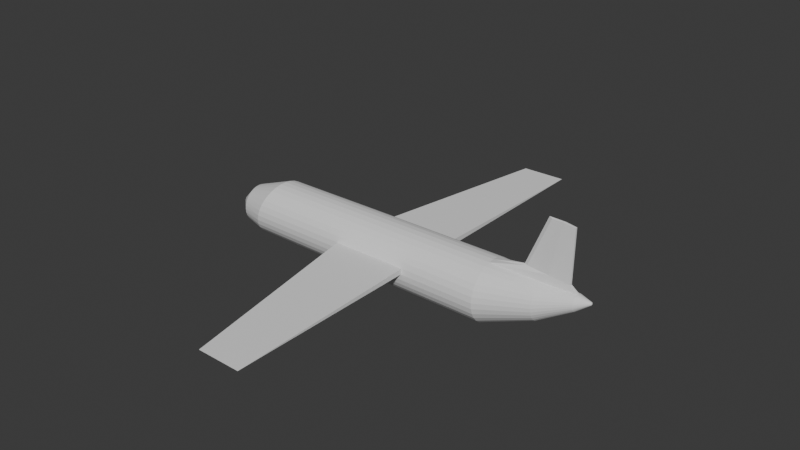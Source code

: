 # Source: PlaneExterior.blend  (saved by Blender 4.1.24; exported with 4.5.12 LTS)
import bpy
from mathutils import Matrix  # noqa: F401  (used for matrix-valued properties, if any)

bpy.ops.wm.read_factory_settings(use_empty=True)
scene = bpy.context.scene
scene.name = 'Scene'

# ---- collections
col_collection = bpy.data.collections.new('Collection'); scene.collection.children.link(col_collection)

# ---- world
world_world = bpy.data.worlds.new('World'); scene.world = world_world
world_world.use_nodes = True; world_world.node_tree.nodes.clear()
_N = world_world.node_tree.nodes; _L = world_world.node_tree.links
n0 = _N.new('ShaderNodeOutputWorld'); n0.name = 'World Output'; n0.location = (300, 300)
n1 = _N.new('ShaderNodeBackground'); n1.name = 'Background'; n1.location = (10, 300)
n1.inputs[0].default_value = (0.05088, 0.05088, 0.05088, 1.0)
_L.new(n1.outputs[0], n0.inputs[0])
n0.is_active_output = True
world_world.color = (0.05088, 0.05088, 0.05088)
world_world.use_sun_shadow = False
world_world.sun_shadow_jitter_overblur = 0.0

# ---- meshes
me_cylinder = bpy.data.meshes.new('Cylinder')
me_cylinder.from_pydata([(-0.0006904, 0.9982, -0.9175), (-0.02157, 0.9842, 0.9251), (0.1938, 0.979, -0.9179), (0.164, 0.9637, 0.9141), (0.3808, 0.9221, -0.9184), (0.3431, 0.9062, 0.9042), (0.5532, 0.8298, -0.9188), (0.5087, 0.8139, 0.8958), (0.7043, 0.7056, -0.9191), (0.6546, 0.6903, 0.8892), (0.8283, 0.5543, -0.9193), (0.7751, 0.5402, 0.8847), (0.9206, 0.3817, -0.9194), (0.8655, 0.3693, 0.8824), (0.9774, 0.1944, -0.9194), (0.9225, 0.1842, 0.8824), (0.9967, -0.0003555, -0.9193), (0.9438, -0.007989, 0.8848), (0.9777, -0.1951, -0.919), (0.9285, -0.1998, 0.8894), (0.9211, -0.3823, -0.9188), (0.8774, -0.384, 0.896), (0.8291, -0.5549, -0.9184), (0.7923, -0.5534, 0.9045), (0.7053, -0.7061, -0.9179), (0.6765, -0.7016, 0.9144), (0.5543, -0.8302, -0.9174), (0.5345, -0.8228, 0.9254), (0.3821, -0.9224, -0.9169), (0.3718, -0.9123, 0.9371), (0.1951, -0.9791, -0.9164), (0.1945, -0.9668, 0.949), (0.0006904, -0.9982, -0.9159), (0.009463, -0.9842, 0.9607), (-0.1938, -0.979, -0.9154), (-0.1761, -0.9637, 0.9716), (-0.3808, -0.9221, -0.9149), (-0.3552, -0.9062, 0.9815), (-0.5532, -0.8298, -0.9146), (-0.5208, -0.8139, 0.9899), (-0.7043, -0.7056, -0.9143), (-0.6667, -0.6903, 0.9965), (-0.8283, -0.5543, -0.9141), (-0.7872, -0.5402, 1.001), (-0.9206, -0.3817, -0.914), (-0.8776, -0.3693, 1.003), (-0.9774, -0.1944, -0.914), (-0.9346, -0.1842, 1.003), (-0.9967, 0.0003555, -0.9141), (-0.9559, 0.007989, 1.001), (-0.9777, 0.1951, -0.9143), (-0.9406, 0.1998, 0.9964), (-0.9211, 0.3823, -0.9146), (-0.8895, 0.384, 0.9897), (-0.8291, 0.5549, -0.915), (-0.8044, 0.5534, 0.9813), (-0.7053, 0.7061, -0.9154), (-0.6886, 0.7016, 0.9714), (-0.5543, 0.8302, -0.9159), (-0.5466, 0.8228, 0.9604), (-0.3821, 0.9224, -0.9164), (-0.3839, 0.9123, 0.9487), (-0.1951, 0.9791, -0.9169), (-0.2066, 0.9668, 0.9368), (-0.06208, 0.6338, 1.169), (-0.1881, 0.6462, 1.169), (0.05915, 0.5969, 1.168), (0.1709, 0.5372, 1.168), (0.2689, 0.4568, 1.168), (0.3493, 0.3588, 1.168), (0.4091, 0.2471, 1.168), (0.4459, 0.1258, 1.168), (0.4585, -0.0002666, 1.168), (0.4461, -0.1263, 1.168), (0.4095, -0.2475, 1.168), (0.3499, -0.3592, 1.168), (0.2696, -0.4571, 1.169), (0.1718, -0.5375, 1.169), (0.06011, -0.5971, 1.17), (-0.06106, -0.6339, 1.17), (-0.1871, -0.6462, 1.17), (-0.3131, -0.6338, 1.171), (-0.4344, -0.5969, 1.171), (-0.5461, -0.5372, 1.171), (-0.6441, -0.4568, 1.172), (-0.7245, -0.3588, 1.172), (-0.7843, -0.2471, 1.172), (-0.8212, -0.1258, 1.172), (-0.8337, 0.0002666, 1.172), (-0.8214, 0.1263, 1.172), (-0.7847, 0.2475, 1.171), (-0.7251, 0.3592, 1.171), (-0.6448, 0.4571, 1.171), (-0.547, 0.5375, 1.17), (-0.4353, 0.5971, 1.17), (-0.3142, 0.6339, 1.17), (-0.1543, 0.238, 1.268), (-0.1937, 0.2426, 1.268), (-0.1164, 0.2242, 1.268), (-0.08148, 0.2017, 1.268), (-0.05088, 0.1716, 1.268), (-0.02577, 0.1348, 1.268), (-0.007111, 0.09285, 1.268), (0.004379, 0.04734, 1.268), (0.008259, -5.983e-09, 1.268), (0.004379, -0.04734, 1.268), (-0.007111, -0.09285, 1.268), (-0.02577, -0.1348, 1.268), (-0.05088, -0.1716, 1.268), (-0.08148, -0.2017, 1.268), (-0.1164, -0.2242, 1.268), (-0.1543, -0.238, 1.268), (-0.1937, -0.2426, 1.268), (-0.2331, -0.238, 1.268), (-0.2709, -0.2242, 1.268), (-0.3058, -0.2017, 1.268), (-0.3364, -0.1716, 1.268), (-0.3616, -0.1348, 1.268), (-0.3802, -0.09285, 1.268), (-0.3917, -0.04734, 1.268), (-0.3956, -5.983e-09, 1.268), (-0.3917, 0.04734, 1.268), (-0.3802, 0.09285, 1.268), (-0.3616, 0.1348, 1.268), (-0.3364, 0.1716, 1.268), (-0.3058, 0.2017, 1.268), (-0.2709, 0.2242, 1.268), (-0.2331, 0.238, 1.268), (-0.1809, 0.07876, 1.288), (-0.1937, 0.0803, 1.288), (-0.1686, 0.07419, 1.288), (-0.1572, 0.06677, 1.288), (-0.1473, 0.05678, 1.288), (-0.1391, 0.04461, 1.288), (-0.1331, 0.03073, 1.288), (-0.1294, 0.01567, 1.288), (-0.1281, -1.425e-08, 1.288), (-0.1294, -0.01567, 1.288), (-0.1331, -0.03073, 1.288), (-0.1391, -0.04461, 1.288), (-0.1473, -0.05678, 1.288), (-0.1572, -0.06677, 1.288), (-0.1686, -0.07419, 1.288), (-0.1809, -0.07876, 1.288), (-0.1937, -0.0803, 1.288), (-0.2065, -0.07876, 1.288), (-0.2188, -0.07419, 1.288), (-0.2301, -0.06677, 1.288), (-0.24, -0.05678, 1.288), (-0.2482, -0.04461, 1.288), (-0.2542, -0.03073, 1.288), (-0.258, -0.01567, 1.288), (-0.2592, -1.425e-08, 1.288), (-0.258, 0.01567, 1.288), (-0.2542, 0.03073, 1.288), (-0.2482, 0.04461, 1.288), (-0.24, 0.05678, 1.288), (-0.2301, 0.06677, 1.288), (-0.2188, 0.07419, 1.288), (-0.2065, 0.07876, 1.288), (0.3218, 0.6143, -1.293), (0.4427, 0.6024, -1.293), (0.559, 0.567, -1.294), (0.6661, 0.5096, -1.294), (0.7601, 0.4324, -1.294), (0.8372, 0.3384, -1.294), (0.8945, 0.2311, -1.294), (0.9299, 0.1147, -1.294), (2.886, -0.0386, -1.404), (0.93, -0.1275, -1.294), (0.8948, -0.2439, -1.294), (0.8377, -0.3511, -1.294), (0.7607, -0.4451, -1.293), (0.6668, -0.5223, -1.293), (0.5598, -0.5796, -1.293), (0.4436, -0.6148, -1.292), (0.3227, -0.6267, -1.292), (0.2018, -0.6147, -1.292), (0.08557, -0.5794, -1.292), (-0.02159, -0.522, -1.291), (-0.1155, -0.4448, -1.291), (-0.1926, -0.3507, -1.291), (-0.25, -0.2434, -1.291), (-0.2853, -0.127, -1.291), (-0.2973, -0.005965, -1.291), (-0.2855, 0.1151, -1.291), (-0.2503, 0.2315, -1.291), (-0.1931, 0.3387, -1.292), (-0.1161, 0.4327, -1.292), (-0.0223, 0.5099, -1.292), (0.08478, 0.5672, -1.292), (0.201, 0.6025, -1.293), (0.6433, 0.2581, -1.529), (0.6953, 0.2529, -1.529), (0.7452, 0.2378, -1.529), (0.7913, 0.2131, -1.53), (0.8316, 0.1799, -1.53), (0.8648, 0.1395, -1.53), (0.8894, 0.09339, -1.53), (0.9046, 0.04336, -1.53), (0.9097, -0.008665, -1.53), (0.9047, -0.06069, -1.53), (0.8895, -0.1107, -1.53), (0.865, -0.1568, -1.529), (0.8319, -0.1972, -1.529), (0.7916, -0.2303, -1.529), (0.7456, -0.255, -1.529), (0.6956, -0.2701, -1.529), (0.6437, -0.2752, -1.529), (0.5917, -0.2701, -1.529), (0.5418, -0.2549, -1.529), (0.4957, -0.2302, -1.528), (0.4554, -0.1971, -1.528), (0.4222, -0.1566, -1.528), (0.3976, -0.1105, -1.528), (0.3824, -0.0605, -1.528), (0.3772, -0.008475, -1.528), (0.3823, 0.04355, -1.528), (0.3974, 0.09356, -1.528), (0.422, 0.1397, -1.529), (0.4551, 0.1801, -1.529), (0.4954, 0.2132, -1.529), (0.5414, 0.2378, -1.529), (0.5914, 0.253, -1.529), (0.7737, 0.03711, -1.624), (0.7829, 0.0362, -1.624), (0.7917, 0.0335, -1.624), (0.7999, 0.02914, -1.624), (0.807, 0.02326, -1.624), (0.8129, 0.0161, -1.624), (0.8172, 0.007931, -1.624), (0.8199, -0.0009313, -1.624), (0.8208, -0.01015, -1.624), (0.8199, -0.01936, -1.624), (0.8173, -0.02822, -1.624), (0.8129, -0.03639, -1.624), (0.8071, -0.04354, -1.624), (0.7999, -0.04942, -1.624), (0.7918, -0.05378, -1.624), (0.7829, -0.05646, -1.624), (0.7737, -0.05737, -1.624), (0.7645, -0.05646, -1.624), (0.7557, -0.05377, -1.624), (0.7475, -0.0494, -1.624), (0.7404, -0.04352, -1.624), (0.7345, -0.03636, -1.624), (0.7301, -0.02819, -1.624), (0.7274, -0.01933, -1.624), (0.7265, -0.01011, -1.624), (0.7274, -0.0008983, -1.624), (0.7301, 0.007962, -1.624), (0.7345, 0.01613, -1.624), (0.7403, 0.02328, -1.624), (0.7475, 0.02916, -1.624), (0.7556, 0.03352, -1.624), (0.7645, 0.0362, -1.624), (-0.1937, -1.63e-08, 1.292), (0.7734, -0.01022, -1.629), (-0.383, 0.9174, 0.1969), (-0.5505, 0.8265, 0.203), (-0.6969, 0.7038, 0.2088), (-0.8167, 0.5542, 0.214), (-0.9053, 0.3832, 0.2184), (-0.9591, 0.1975, 0.2219), (-0.9762, 0.004179, 0.2243), (-0.956, -0.1893, 0.2255), (-0.8991, -0.3755, 0.2255), (-0.8077, -0.5472, 0.2243), (-0.6855, -0.6979, 0.2219), (-0.537, -0.8218, 0.2185), (-0.368, -0.9142, 0.2141), (-0.1849, -0.9713, 0.2089), (0.005084, -0.9912, 0.2032), (0.1948, -0.973, 0.1971), (0.3769, -0.9174, 0.1908), (0.5444, -0.8265, 0.1847), (0.6909, -0.7038, 0.179), (0.8107, -0.5542, 0.1738), (0.8992, -0.3832, 0.1694), (0.9531, -0.1975, 0.1659), (0.9702, -0.004179, 0.1635), (0.9499, 0.1893, 0.1623), (0.893, 0.3755, 0.1623), (0.8017, 0.5472, 0.1635), (0.6794, 0.6979, 0.1658), (0.5309, 0.8218, 0.1693), (0.3619, 0.9142, 0.1737), (0.1789, 0.9713, 0.1788), (-0.01115, 0.9912, 0.1846), (-0.2009, 0.973, 0.1907), (0.1863, 0.9752, -0.3696), (0.3713, 0.9181, -0.3724), (0.542, 0.8258, -0.3747), (0.6918, 0.7018, -0.3766), (0.815, 0.5508, -0.3779), (0.9068, 0.3786, -0.3786), (0.9637, 0.1918, -0.3785), (0.9834, -0.002267, -0.3779), (0.9654, -0.1963, -0.3766), (0.9102, -0.3828, -0.3747), (0.8199, -0.5545, -0.3723), (0.6981, -0.705, -0.3695), (0.5494, -0.8283, -0.3664), (0.3795, -0.9199, -0.363), (0.195, -0.9761, -0.3597), (0.002887, -0.9947, -0.3563), (-0.1894, -0.9752, -0.3532), (-0.3744, -0.9181, -0.3504), (-0.5451, -0.8258, -0.348), (-0.6949, -0.7018, -0.3462), (-0.818, -0.5508, -0.3449), (-0.9098, -0.3786, -0.3442), (-0.9667, -0.1918, -0.3442), (-0.9865, 0.002267, -0.3449), (-0.9684, 0.1963, -0.3462), (-0.9132, 0.3828, -0.3481), (-0.8229, 0.5545, -0.3505), (-0.7011, 0.705, -0.3533), (-0.5524, 0.8283, -0.3564), (-0.3825, 0.9199, -0.3597), (-0.198, 0.9761, -0.3631), (-0.005918, 0.9947, -0.3664), (0.08386, 7.477, -0.06107), (1.249, -0.001642, -1.15), (0.09994, -7.479, -0.05027), (1.194, 0.0685, -1.327), (0.0902, 7.505, -0.3833), (1.227, 0.03918, -1.172), (0.09892, -7.504, -0.3775), (1.227, -0.04246, -1.172), (1.194, -0.08004, -1.327), (1.108, 0.02476, -1.479), (1.111, -0.007158, -1.48), (1.108, -0.03907, -1.479), (2.885, -0.04203, -1.323), (2.834, 0.02602, -1.484), (2.837, -0.005892, -1.484), (2.893, -0.004506, -1.404), (2.907, -0.001209, -1.3), (2.886, 0.02959, -1.404), (2.885, 0.03961, -1.323), (2.834, -0.03781, -1.484)], [], [(288, 1, 3, 287), (287, 3, 5, 286), (286, 5, 7, 285), (285, 7, 9, 284), (284, 9, 11, 283), (283, 11, 13, 282), (282, 13, 15, 281), (281, 15, 17, 280), (280, 17, 19, 279), (279, 19, 21, 278), (278, 21, 23, 277), (277, 23, 25, 276), (276, 25, 27, 275), (275, 27, 29, 274), (274, 29, 31, 273), (273, 31, 33, 272), (272, 33, 35, 271), (271, 35, 37, 270), (270, 37, 39, 269), (269, 39, 41, 268), (268, 41, 43, 267), (267, 43, 45, 266), (266, 45, 47, 265), (265, 47, 49, 264), (264, 49, 51, 263), (263, 51, 53, 262), (262, 53, 55, 261), (261, 55, 57, 260), (260, 57, 59, 259), (259, 59, 61, 258), (25, 23, 75, 76), (258, 61, 63, 289), (289, 63, 1, 288), (62, 0, 160, 191), (71, 70, 102, 103), (43, 41, 84, 85), (61, 59, 93, 94), (17, 15, 71, 72), (35, 33, 80, 81), (53, 51, 89, 90), (9, 7, 67, 68), (27, 25, 76, 77), (45, 43, 85, 86), (63, 61, 94, 95), (19, 17, 72, 73), (37, 35, 81, 82), (55, 53, 90, 91), (11, 9, 68, 69), (29, 27, 77, 78), (47, 45, 86, 87), (3, 1, 65, 64), (1, 63, 95, 65), (21, 19, 73, 74), (39, 37, 82, 83), (57, 55, 91, 92), (13, 11, 69, 70), (31, 29, 78, 79), (49, 47, 87, 88), (5, 3, 64, 66), (23, 21, 74, 75), (41, 39, 83, 84), (59, 57, 92, 93), (15, 13, 70, 71), (33, 31, 79, 80), (51, 49, 88, 89), (7, 5, 66, 67), (106, 105, 137, 138), (85, 84, 116, 117), (72, 71, 103, 104), (86, 85, 117, 118), (73, 72, 104, 105), (87, 86, 118, 119), (74, 73, 105, 106), (88, 87, 119, 120), (75, 74, 106, 107), (89, 88, 120, 121), (76, 75, 107, 108), (90, 89, 121, 122), (77, 76, 108, 109), (91, 90, 122, 123), (78, 77, 109, 110), (64, 65, 97, 96), (92, 91, 123, 124), (79, 78, 110, 111), (66, 64, 96, 98), (93, 92, 124, 125), (80, 79, 111, 112), (67, 66, 98, 99), (94, 93, 125, 126), (81, 80, 112, 113), (68, 67, 99, 100), (95, 94, 126, 127), (82, 81, 113, 114), (69, 68, 100, 101), (65, 95, 127, 97), (83, 82, 114, 115), (70, 69, 101, 102), (84, 83, 115, 116), (133, 132, 256), (120, 119, 151, 152), (107, 106, 138, 139), (121, 120, 152, 153), (108, 107, 139, 140), (122, 121, 153, 154), (109, 108, 140, 141), (123, 122, 154, 155), (110, 109, 141, 142), (96, 97, 129, 128), (124, 123, 155, 156), (111, 110, 142, 143), (98, 96, 128, 130), (125, 124, 156, 157), (112, 111, 143, 144), (99, 98, 130, 131), (126, 125, 157, 158), (113, 112, 144, 145), (100, 99, 131, 132), (127, 126, 158, 159), (114, 113, 145, 146), (101, 100, 132, 133), (97, 127, 159, 129), (115, 114, 146, 147), (102, 101, 133, 134), (116, 115, 147, 148), (103, 102, 134, 135), (117, 116, 148, 149), (104, 103, 135, 136), (118, 117, 149, 150), (105, 104, 136, 137), (119, 118, 150, 151), (167, 14, 327, 325), (18, 20, 170, 169), (36, 38, 179, 178), (54, 56, 188, 187), (10, 12, 166, 165), (28, 30, 175, 174), (46, 48, 184, 183), (2, 4, 162, 161), (20, 22, 171, 170), (38, 40, 180, 179), (56, 58, 189, 188), (12, 14, 167, 166), (30, 32, 176, 175), (48, 50, 185, 184), (4, 6, 163, 162), (22, 24, 172, 171), (40, 42, 181, 180), (58, 60, 190, 189), (14, 16, 323, 327), (32, 34, 177, 176), (50, 52, 186, 185), (6, 8, 164, 163), (24, 26, 173, 172), (42, 44, 182, 181), (60, 62, 191, 190), (199, 167, 325, 331), (34, 36, 178, 177), (52, 54, 187, 186), (8, 10, 165, 164), (26, 28, 174, 173), (44, 46, 183, 182), (0, 2, 161, 160), (202, 203, 235, 234), (181, 182, 214, 213), (18, 169, 330, 329), (182, 183, 215, 214), (169, 170, 202, 201), (183, 184, 216, 215), (170, 171, 203, 202), (184, 185, 217, 216), (171, 172, 204, 203), (185, 186, 218, 217), (172, 173, 205, 204), (186, 187, 219, 218), (173, 174, 206, 205), (160, 161, 193, 192), (187, 188, 220, 219), (174, 175, 207, 206), (161, 162, 194, 193), (188, 189, 221, 220), (175, 176, 208, 207), (162, 163, 195, 194), (189, 190, 222, 221), (176, 177, 209, 208), (163, 164, 196, 195), (190, 191, 223, 222), (177, 178, 210, 209), (164, 165, 197, 196), (191, 160, 192, 223), (178, 179, 211, 210), (165, 166, 198, 197), (179, 180, 212, 211), (166, 167, 199, 198), (180, 181, 213, 212), (237, 238, 257), (216, 217, 249, 248), (203, 204, 236, 235), (217, 218, 250, 249), (204, 205, 237, 236), (218, 219, 251, 250), (205, 206, 238, 237), (192, 193, 225, 224), (219, 220, 252, 251), (206, 207, 239, 238), (193, 194, 226, 225), (220, 221, 253, 252), (207, 208, 240, 239), (194, 195, 227, 226), (221, 222, 254, 253), (208, 209, 241, 240), (195, 196, 228, 227), (222, 223, 255, 254), (209, 210, 242, 241), (196, 197, 229, 228), (223, 192, 224, 255), (210, 211, 243, 242), (197, 198, 230, 229), (211, 212, 244, 243), (198, 199, 231, 230), (212, 213, 245, 244), (199, 200, 232, 231), (213, 214, 246, 245), (200, 201, 233, 232), (214, 215, 247, 246), (201, 202, 234, 233), (215, 216, 248, 247), (249, 250, 257), (129, 159, 256), (147, 146, 256), (134, 133, 256), (148, 147, 256), (135, 134, 256), (149, 148, 256), (136, 135, 256), (150, 149, 256), (137, 136, 256), (151, 150, 256), (138, 137, 256), (152, 151, 256), (139, 138, 256), (153, 152, 256), (140, 139, 256), (154, 153, 256), (141, 140, 256), (155, 154, 256), (142, 141, 256), (128, 129, 256), (156, 155, 256), (143, 142, 256), (130, 128, 256), (157, 156, 256), (144, 143, 256), (131, 130, 256), (158, 157, 256), (145, 144, 256), (132, 131, 256), (159, 158, 256), (146, 145, 256), (235, 236, 257), (248, 249, 257), (234, 235, 257), (247, 248, 257), (233, 234, 257), (246, 247, 257), (232, 233, 257), (245, 246, 257), (231, 232, 257), (244, 245, 257), (230, 231, 257), (243, 244, 257), (229, 230, 257), (242, 243, 257), (255, 224, 257), (228, 229, 257), (241, 242, 257), (254, 255, 257), (227, 228, 257), (240, 241, 257), (253, 254, 257), (226, 227, 257), (239, 240, 257), (252, 253, 257), (225, 226, 257), (238, 239, 257), (251, 252, 257), (224, 225, 257), (291, 286, 285, 292), (236, 237, 257), (250, 251, 257), (292, 285, 284, 293), (293, 284, 283, 294), (294, 283, 282, 295), (295, 282, 281, 296), (296, 281, 280, 297), (297, 280, 279, 298), (298, 279, 278, 299), (299, 278, 277, 300), (300, 277, 276, 301), (301, 276, 275, 302), (302, 275, 274, 303), (303, 274, 273, 304), (321, 288, 322, 326), (305, 272, 271, 306), (306, 271, 270, 307), (307, 270, 269, 308), (308, 269, 268, 309), (309, 268, 267, 310), (310, 267, 266, 311), (311, 266, 265, 312), (312, 265, 264, 313), (313, 264, 263, 314), (314, 263, 262, 315), (315, 262, 261, 316), (316, 261, 260, 317), (317, 260, 259, 318), (318, 259, 258, 319), (319, 258, 289, 320), (320, 289, 288, 321), (290, 287, 286, 291), (304, 273, 324, 328), (0, 321, 290, 2), (2, 290, 291, 4), (62, 320, 321, 0), (60, 319, 320, 62), (58, 318, 319, 60), (56, 317, 318, 58), (54, 316, 317, 56), (52, 315, 316, 54), (50, 314, 315, 52), (48, 313, 314, 50), (46, 312, 313, 48), (44, 311, 312, 46), (42, 310, 311, 44), (40, 309, 310, 42), (38, 308, 309, 40), (36, 307, 308, 38), (34, 306, 307, 36), (32, 305, 306, 34), (30, 304, 305, 32), (28, 303, 304, 30), (26, 302, 303, 28), (24, 301, 302, 26), (22, 300, 301, 24), (20, 299, 300, 22), (18, 298, 299, 20), (16, 297, 298, 18), (14, 296, 297, 16), (12, 295, 296, 14), (10, 294, 295, 12), (8, 293, 294, 10), (6, 292, 293, 8), (4, 291, 292, 6), (330, 333, 341, 168), (323, 329, 334, 338), (290, 321, 326), (273, 272, 324), (305, 304, 328), (272, 305, 328, 324), (288, 287, 322), (287, 290, 326, 322), (332, 331, 335, 336), (327, 323, 338, 340), (200, 199, 331, 332), (169, 201, 333, 330), (16, 18, 329, 323), (201, 200, 332, 333), (340, 338, 337, 339), (339, 337, 336, 335), (338, 334, 168, 337), (337, 168, 341, 336), (329, 330, 168, 334), (331, 325, 339, 335), (333, 332, 336, 341), (325, 327, 340, 339)])
_uv = me_cylinder.uv_layers.new(name='UVMap')
_uv.uv.foreach_set('vector', [1.0, 0.7504, 1.0, 1.0, 0.9688, 1.0, 0.9688, 0.7504, 0.9688, 0.7504, 0.9688, 1.0, 0.9375, 1.0, 0.9375, 0.7504, 0.9375, 0.7504, 0.9375, 1.0, 0.9062, 1.0, 0.9062, 0.7504, 0.9062, 0.7504, 0.9062, 1.0, 0.875, 1.0, 0.875, 0.7504, 0.875, 0.7504, 0.875, 1.0, 0.8438, 1.0, 0.8438, 0.7504, 0.8438, 0.7504, 0.8438, 1.0, 0.8125, 1.0, 0.8125, 0.7504, 0.8125, 0.7504, 0.8125, 1.0, 0.7812, 1.0, 0.7812, 0.7504, 0.7812, 0.7504, 0.7812, 1.0, 0.75, 1.0, 0.75, 0.7504, 0.75, 0.7504, 0.75, 1.0, 0.7188, 1.0, 0.7188, 0.7504, 0.7188, 0.7504, 0.7188, 1.0, 0.6875, 1.0, 0.6875, 0.7504, 0.6875, 0.7504, 0.6875, 1.0, 0.6562, 1.0, 0.6562, 0.7504, 0.6562, 0.7504, 0.6562, 1.0, 0.625, 1.0, 0.625, 0.7504, 0.625, 0.7504, 0.625, 1.0, 0.5938, 1.0, 0.5938, 0.7504, 0.5938, 0.7504, 0.5938, 1.0, 0.5625, 1.0, 0.5625, 0.7504, 0.5625, 0.7504, 0.5625, 1.0, 0.5312, 1.0, 0.5312, 0.7504, 0.5312, 0.7504, 0.5312, 1.0, 0.5, 1.0, 0.5, 0.7504, 0.5, 0.7504, 0.5, 1.0, 0.4688, 1.0, 0.4687, 0.7504, 0.4687, 0.7504, 0.4688, 1.0, 0.4375, 1.0, 0.4375, 0.7504, 0.4375, 0.7504, 0.4375, 1.0, 0.4062, 1.0, 0.4062, 0.7504, 0.4062, 0.7504, 0.4062, 1.0, 0.375, 1.0, 0.375, 0.7504, 0.375, 0.7504, 0.375, 1.0, 0.3438, 1.0, 0.3438, 0.7504, 0.3438, 0.7504, 0.3438, 1.0, 0.3125, 1.0, 0.3125, 0.7504, 0.3125, 0.7504, 0.3125, 1.0, 0.2812, 1.0, 0.2813, 0.7504, 0.2813, 0.7504, 0.2812, 1.0, 0.25, 1.0, 0.25, 0.7504, 0.25, 0.7504, 0.25, 1.0, 0.2188, 1.0, 0.2188, 0.7504, 0.2188, 0.7504, 0.2188, 1.0, 0.1875, 1.0, 0.1875, 0.7504, 0.1875, 0.7504, 0.1875, 1.0, 0.1562, 1.0, 0.1562, 0.7504, 0.1562, 0.7504, 0.1562, 1.0, 0.125, 1.0, 0.125, 0.7504, 0.125, 0.7504, 0.125, 1.0, 0.09375, 1.0, 0.09375, 0.7504, 0.09375, 0.7504, 0.09375, 1.0, 0.0625, 1.0, 0.0625, 0.7504, 0.625, 1.0, 0.6562, 1.0, 0.6562, 1.0, 0.625, 1.0, 0.0625, 0.7504, 0.0625, 1.0, 0.03125, 1.0, 0.03125, 0.7504, 0.03125, 0.7504, 0.03125, 1.0, 0.0, 1.0, 0.0, 0.7504, 0.03125, 0.5, 0.0, 0.5, 0.0, 0.5, 0.03125, 0.5, 0.7812, 1.0, 0.8125, 1.0, 0.8125, 1.0, 0.7812, 1.0, 0.3438, 1.0, 0.375, 1.0, 0.375, 1.0, 0.3438, 1.0, 0.0625, 1.0, 0.09375, 1.0, 0.09375, 1.0, 0.0625, 1.0, 0.75, 1.0, 0.7812, 1.0, 0.7812, 1.0, 0.75, 1.0, 0.4688, 1.0, 0.5, 1.0, 0.5, 1.0, 0.4688, 1.0, 0.1875, 1.0, 0.2188, 1.0, 0.2188, 1.0, 0.1875, 1.0, 0.875, 1.0, 0.9062, 1.0, 0.9062, 1.0, 0.875, 1.0, 0.5938, 1.0, 0.625, 1.0, 0.625, 1.0, 0.5938, 1.0, 0.3125, 1.0, 0.3438, 1.0, 0.3438, 1.0, 0.3125, 1.0, 0.03125, 1.0, 0.0625, 1.0, 0.0625, 1.0, 0.03125, 1.0, 0.7188, 1.0, 0.75, 1.0, 0.75, 1.0, 0.7188, 1.0, 0.4375, 1.0, 0.4688, 1.0, 0.4688, 1.0, 0.4375, 1.0, 0.1562, 1.0, 0.1875, 1.0, 0.1875, 1.0, 0.1562, 1.0, 0.8438, 1.0, 0.875, 1.0, 0.875, 1.0, 0.8438, 1.0, 0.5625, 1.0, 0.5938, 1.0, 0.5938, 1.0, 0.5625, 1.0, 0.2812, 1.0, 0.3125, 1.0, 0.3125, 1.0, 0.2812, 1.0, 0.9688, 1.0, 1.0, 1.0, 1.0, 1.0, 0.9688, 1.0, 0.0, 1.0, 0.03125, 1.0, 0.03125, 1.0, 0.0, 1.0, 0.6875, 1.0, 0.7188, 1.0, 0.7188, 1.0, 0.6875, 1.0, 0.4062, 1.0, 0.4375, 1.0, 0.4375, 1.0, 0.4062, 1.0, 0.125, 1.0, 0.1562, 1.0, 0.1562, 1.0, 0.125, 1.0, 0.8125, 1.0, 0.8438, 1.0, 0.8438, 1.0, 0.8125, 1.0, 0.5312, 1.0, 0.5625, 1.0, 0.5625, 1.0, 0.5312, 1.0, 0.25, 1.0, 0.2812, 1.0, 0.2812, 1.0, 0.25, 1.0, 0.9375, 1.0, 0.9688, 1.0, 0.9688, 1.0, 0.9375, 1.0, 0.6562, 1.0, 0.6875, 1.0, 0.6875, 1.0, 0.6562, 1.0, 0.375, 1.0, 0.4062, 1.0, 0.4062, 1.0, 0.375, 1.0, 0.09375, 1.0, 0.125, 1.0, 0.125, 1.0, 0.09375, 1.0, 0.7812, 1.0, 0.8125, 1.0, 0.8125, 1.0, 0.7812, 1.0, 0.5, 1.0, 0.5312, 1.0, 0.5312, 1.0, 0.5, 1.0, 0.2188, 1.0, 0.25, 1.0, 0.25, 1.0, 0.2188, 1.0, 0.9062, 1.0, 0.9375, 1.0, 0.9375, 1.0, 0.9062, 1.0, 0.6875, 1.0, 0.7188, 1.0, 0.7188, 1.0, 0.6875, 1.0, 0.3438, 1.0, 0.375, 1.0, 0.375, 1.0, 0.3438, 1.0, 0.75, 1.0, 0.7812, 1.0, 0.7812, 1.0, 0.75, 1.0, 0.3125, 1.0, 0.3438, 1.0, 0.3438, 1.0, 0.3125, 1.0, 0.7188, 1.0, 0.75, 1.0, 0.75, 1.0, 0.7188, 1.0, 0.2812, 1.0, 0.3125, 1.0, 0.3125, 1.0, 0.2812, 1.0, 0.6875, 1.0, 0.7188, 1.0, 0.7188, 1.0, 0.6875, 1.0, 0.25, 1.0, 0.2812, 1.0, 0.2812, 1.0, 0.25, 1.0, 0.6562, 1.0, 0.6875, 1.0, 0.6875, 1.0, 0.6562, 1.0, 0.2188, 1.0, 0.25, 1.0, 0.25, 1.0, 0.2188, 1.0, 0.625, 1.0, 0.6562, 1.0, 0.6562, 1.0, 0.625, 1.0, 0.1875, 1.0, 0.2188, 1.0, 0.2188, 1.0, 0.1875, 1.0, 0.5938, 1.0, 0.625, 1.0, 0.625, 1.0, 0.5938, 1.0, 0.1562, 1.0, 0.1875, 1.0, 0.1875, 1.0, 0.1562, 1.0, 0.5625, 1.0, 0.5938, 1.0, 0.5938, 1.0, 0.5625, 1.0, 0.9688, 1.0, 1.0, 1.0, 1.0, 1.0, 0.9688, 1.0, 0.125, 1.0, 0.1562, 1.0, 0.1562, 1.0, 0.125, 1.0, 0.5312, 1.0, 0.5625, 1.0, 0.5625, 1.0, 0.5312, 1.0, 0.9375, 1.0, 0.9688, 1.0, 0.9688, 1.0, 0.9375, 1.0, 0.09375, 1.0, 0.125, 1.0, 0.125, 1.0, 0.09375, 1.0, 0.5, 1.0, 0.5312, 1.0, 0.5312, 1.0, 0.5, 1.0, 0.9062, 1.0, 0.9375, 1.0, 0.9375, 1.0, 0.9062, 1.0, 0.0625, 1.0, 0.09375, 1.0, 0.09375, 1.0, 0.0625, 1.0, 0.4688, 1.0, 0.5, 1.0, 0.5, 1.0, 0.4688, 1.0, 0.875, 1.0, 0.9062, 1.0, 0.9062, 1.0, 0.875, 1.0, 0.03125, 1.0, 0.0625, 1.0, 0.0625, 1.0, 0.03125, 1.0, 0.4375, 1.0, 0.4688, 1.0, 0.4688, 1.0, 0.4375, 1.0, 0.8438, 1.0, 0.875, 1.0, 0.875, 1.0, 0.8438, 1.0, 0.0, 1.0, 0.03125, 1.0, 0.03125, 1.0, 0.0, 1.0, 0.4062, 1.0, 0.4375, 1.0, 0.4375, 1.0, 0.4062, 1.0, 0.8125, 1.0, 0.8438, 1.0, 0.8438, 1.0, 0.8125, 1.0, 0.375, 1.0, 0.4062, 1.0, 0.4062, 1.0, 0.375, 1.0, 0.8438, 1.0, 0.875, 1.0, 0.8438, 1.0, 0.25, 1.0, 0.2812, 1.0, 0.2812, 1.0, 0.25, 1.0, 0.6562, 1.0, 0.6875, 1.0, 0.6875, 1.0, 0.6562, 1.0, 0.2188, 1.0, 0.25, 1.0, 0.25, 1.0, 0.2188, 1.0, 0.625, 1.0, 0.6562, 1.0, 0.6562, 1.0, 0.625, 1.0, 0.1875, 1.0, 0.2188, 1.0, 0.2188, 1.0, 0.1875, 1.0, 0.5938, 1.0, 0.625, 1.0, 0.625, 1.0, 0.5938, 1.0, 0.1562, 1.0, 0.1875, 1.0, 0.1875, 1.0, 0.1562, 1.0, 0.5625, 1.0, 0.5938, 1.0, 0.5938, 1.0, 0.5625, 1.0, 0.9688, 1.0, 1.0, 1.0, 1.0, 1.0, 0.9688, 1.0, 0.125, 1.0, 0.1562, 1.0, 0.1562, 1.0, 0.125, 1.0, 0.5312, 1.0, 0.5625, 1.0, 0.5625, 1.0, 0.5312, 1.0, 0.9375, 1.0, 0.9688, 1.0, 0.9688, 1.0, 0.9375, 1.0, 0.09375, 1.0, 0.125, 1.0, 0.125, 1.0, 0.09375, 1.0, 0.5, 1.0, 0.5312, 1.0, 0.5312, 1.0, 0.5, 1.0, 0.9062, 1.0, 0.9375, 1.0, 0.9375, 1.0, 0.9062, 1.0, 0.0625, 1.0, 0.09375, 1.0, 0.09375, 1.0, 0.0625, 1.0, 0.4688, 1.0, 0.5, 1.0, 0.5, 1.0, 0.4688, 1.0, 0.875, 1.0, 0.9062, 1.0, 0.9062, 1.0, 0.875, 1.0, 0.03125, 1.0, 0.0625, 1.0, 0.0625, 1.0, 0.03125, 1.0, 0.4375, 1.0, 0.4688, 1.0, 0.4688, 1.0, 0.4375, 1.0, 0.8438, 1.0, 0.875, 1.0, 0.875, 1.0, 0.8438, 1.0, 0.0, 1.0, 0.03125, 1.0, 0.03125, 1.0, 0.0, 1.0, 0.4062, 1.0, 0.4375, 1.0, 0.4375, 1.0, 0.4062, 1.0, 0.8125, 1.0, 0.8438, 1.0, 0.8438, 1.0, 0.8125, 1.0, 0.375, 1.0, 0.4062, 1.0, 0.4062, 1.0, 0.375, 1.0, 0.7812, 1.0, 0.8125, 1.0, 0.8125, 1.0, 0.7812, 1.0, 0.3438, 1.0, 0.375, 1.0, 0.375, 1.0, 0.3438, 1.0, 0.75, 1.0, 0.7812, 1.0, 0.7812, 1.0, 0.75, 1.0, 0.3125, 1.0, 0.3438, 1.0, 0.3438, 1.0, 0.3125, 1.0, 0.7188, 1.0, 0.75, 1.0, 0.75, 1.0, 0.7188, 1.0, 0.2812, 1.0, 0.3125, 1.0, 0.3125, 1.0, 0.2812, 1.0, 0.7812, 0.5, 0.7812, 0.5, 0.7812, 0.5, 0.7812, 0.5, 0.7188, 0.5, 0.6875, 0.5, 0.6875, 0.5, 0.7188, 0.5, 0.4375, 0.5, 0.4062, 0.5, 0.4062, 0.5, 0.4375, 0.5, 0.1562, 0.5, 0.125, 0.5, 0.125, 0.5, 0.1562, 0.5, 0.8438, 0.5, 0.8125, 0.5, 0.8125, 0.5, 0.8438, 0.5, 0.5625, 0.5, 0.5312, 0.5, 0.5312, 0.5, 0.5625, 0.5, 0.2812, 0.5, 0.25, 0.5, 0.25, 0.5, 0.2812, 0.5, 0.9688, 0.5, 0.9375, 0.5, 0.9375, 0.5, 0.9688, 0.5, 0.6875, 0.5, 0.6562, 0.5, 0.6562, 0.5, 0.6875, 0.5, 0.4062, 0.5, 0.375, 0.5, 0.375, 0.5, 0.4062, 0.5, 0.125, 0.5, 0.09375, 0.5, 0.09375, 0.5, 0.125, 0.5, 0.8125, 0.5, 0.7812, 0.5, 0.7812, 0.5, 0.8125, 0.5, 0.5312, 0.5, 0.5, 0.5, 0.5, 0.5, 0.5312, 0.5, 0.25, 0.5, 0.2188, 0.5, 0.2188, 0.5, 0.25, 0.5, 0.9375, 0.5, 0.9062, 0.5, 0.9062, 0.5, 0.9375, 0.5, 0.6562, 0.5, 0.625, 0.5, 0.625, 0.5, 0.6562, 0.5, 0.375, 0.5, 0.3438, 0.5, 0.3438, 0.5, 0.375, 0.5, 0.09375, 0.5, 0.0625, 0.5, 0.0625, 0.5, 0.09375, 0.5, 0.7812, 0.5, 0.75, 0.5, 0.75, 0.5, 0.7812, 0.5, 0.5, 0.5, 0.4688, 0.5, 0.4688, 0.5, 0.5, 0.5, 0.2188, 0.5, 0.1875, 0.5, 0.1875, 0.5, 0.2188, 0.5, 0.9062, 0.5, 0.875, 0.5, 0.875, 0.5, 0.9062, 0.5, 0.625, 0.5, 0.5938, 0.5, 0.5938, 0.5, 0.625, 0.5, 0.3438, 0.5, 0.3125, 0.5, 0.3125, 0.5, 0.3438, 0.5, 0.0625, 0.5, 0.03125, 0.5, 0.03125, 0.5, 0.0625, 0.5, 0.7812, 0.5, 0.7812, 0.5, 0.7812, 0.5, 0.7812, 0.5, 0.4688, 0.5, 0.4375, 0.5, 0.4375, 0.5, 0.4688, 0.5, 0.1875, 0.5, 0.1562, 0.5, 0.1562, 0.5, 0.1875, 0.5, 0.875, 0.5, 0.8438, 0.5, 0.8438, 0.5, 0.875, 0.5, 0.5938, 0.5, 0.5625, 0.5, 0.5625, 0.5, 0.5938, 0.5, 0.3125, 0.5, 0.2812, 0.5, 0.2812, 0.5, 0.3125, 0.5, 1.0, 0.5, 0.9688, 0.5, 0.9688, 0.5, 1.0, 0.5, 0.6875, 0.5, 0.6562, 0.5, 0.6562, 0.5, 0.6875, 0.5, 0.3438, 0.5, 0.3125, 0.5, 0.3125, 0.5, 0.3438, 0.5, 0.7188, 0.5, 0.7188, 0.5, 0.7188, 0.5, 0.7188, 0.5, 0.3125, 0.5, 0.2812, 0.5, 0.2812, 0.5, 0.3125, 0.5, 0.7188, 0.5, 0.6875, 0.5, 0.6875, 0.5, 0.7188, 0.5, 0.2812, 0.5, 0.25, 0.5, 0.25, 0.5, 0.2812, 0.5, 0.6875, 0.5, 0.6562, 0.5, 0.6562, 0.5, 0.6875, 0.5, 0.25, 0.5, 0.2188, 0.5, 0.2188, 0.5, 0.25, 0.5, 0.6562, 0.5, 0.625, 0.5, 0.625, 0.5, 0.6562, 0.5, 0.2188, 0.5, 0.1875, 0.5, 0.1875, 0.5, 0.2188, 0.5, 0.625, 0.5, 0.5938, 0.5, 0.5938, 0.5, 0.625, 0.5, 0.1875, 0.5, 0.1562, 0.5, 0.1562, 0.5, 0.1875, 0.5, 0.5938, 0.5, 0.5625, 0.5, 0.5625, 0.5, 0.5938, 0.5, 1.0, 0.5, 0.9688, 0.5, 0.9688, 0.5, 1.0, 0.5, 0.1562, 0.5, 0.125, 0.5, 0.125, 0.5, 0.1562, 0.5, 0.5625, 0.5, 0.5312, 0.5, 0.5312, 0.5, 0.5625, 0.5, 0.9688, 0.5, 0.9375, 0.5, 0.9375, 0.5, 0.9688, 0.5, 0.125, 0.5, 0.09375, 0.5, 0.09375, 0.5, 0.125, 0.5, 0.5312, 0.5, 0.5, 0.5, 0.5, 0.5, 0.5312, 0.5, 0.9375, 0.5, 0.9062, 0.5, 0.9062, 0.5, 0.9375, 0.5, 0.09375, 0.5, 0.0625, 0.5, 0.0625, 0.5, 0.09375, 0.5, 0.5, 0.5, 0.4688, 0.5, 0.4688, 0.5, 0.5, 0.5, 0.9062, 0.5, 0.875, 0.5, 0.875, 0.5, 0.9062, 0.5, 0.0625, 0.5, 0.03125, 0.5, 0.03125, 0.5, 0.0625, 0.5, 0.4688, 0.5, 0.4375, 0.5, 0.4375, 0.5, 0.4688, 0.5, 0.875, 0.5, 0.8438, 0.5, 0.8438, 0.5, 0.875, 0.5, 0.03125, 0.5, 0.0, 0.5, 0.0, 0.5, 0.03125, 0.5, 0.4375, 0.5, 0.4062, 0.5, 0.4062, 0.5, 0.4375, 0.5, 0.8438, 0.5, 0.8125, 0.5, 0.8125, 0.5, 0.8438, 0.5, 0.4062, 0.5, 0.375, 0.5, 0.375, 0.5, 0.4062, 0.5, 0.8125, 0.5, 0.7812, 0.5, 0.7812, 0.5, 0.8125, 0.5, 0.375, 0.5, 0.3438, 0.5, 0.3438, 0.5, 0.375, 0.5, 0.5938, 0.5, 0.5625, 0.5, 0.5938, 0.5, 0.25, 0.5, 0.2188, 0.5, 0.2188, 0.5, 0.25, 0.5, 0.6562, 0.5, 0.625, 0.5, 0.625, 0.5, 0.6562, 0.5, 0.2188, 0.5, 0.1875, 0.5, 0.1875, 0.5, 0.2188, 0.5, 0.625, 0.5, 0.5938, 0.5, 0.5938, 0.5, 0.625, 0.5, 0.1875, 0.5, 0.1562, 0.5, 0.1562, 0.5, 0.1875, 0.5, 0.5938, 0.5, 0.5625, 0.5, 0.5625, 0.5, 0.5938, 0.5, 1.0, 0.5, 0.9688, 0.5, 0.9688, 0.5, 1.0, 0.5, 0.1562, 0.5, 0.125, 0.5, 0.125, 0.5, 0.1562, 0.5, 0.5625, 0.5, 0.5312, 0.5, 0.5312, 0.5, 0.5625, 0.5, 0.9688, 0.5, 0.9375, 0.5, 0.9375, 0.5, 0.9688, 0.5, 0.125, 0.5, 0.09375, 0.5, 0.09375, 0.5, 0.125, 0.5, 0.5312, 0.5, 0.5, 0.5, 0.5, 0.5, 0.5312, 0.5, 0.9375, 0.5, 0.9062, 0.5, 0.9062, 0.5, 0.9375, 0.5, 0.09375, 0.5, 0.0625, 0.5, 0.0625, 0.5, 0.09375, 0.5, 0.5, 0.5, 0.4688, 0.5, 0.4688, 0.5, 0.5, 0.5, 0.9062, 0.5, 0.875, 0.5, 0.875, 0.5, 0.9062, 0.5, 0.0625, 0.5, 0.03125, 0.5, 0.03125, 0.5, 0.0625, 0.5, 0.4688, 0.5, 0.4375, 0.5, 0.4375, 0.5, 0.4688, 0.5, 0.875, 0.5, 0.8438, 0.5, 0.8438, 0.5, 0.875, 0.5, 0.03125, 0.5, 0.0, 0.5, 0.0, 0.5, 0.03125, 0.5, 0.4375, 0.5, 0.4062, 0.5, 0.4062, 0.5, 0.4375, 0.5, 0.8438, 0.5, 0.8125, 0.5, 0.8125, 0.5, 0.8438, 0.5, 0.4062, 0.5, 0.375, 0.5, 0.375, 0.5, 0.4062, 0.5, 0.8125, 0.5, 0.7812, 0.5, 0.7812, 0.5, 0.8125, 0.5, 0.375, 0.5, 0.3438, 0.5, 0.3438, 0.5, 0.375, 0.5, 0.7812, 0.5, 0.75, 0.5, 0.75, 0.5, 0.7812, 0.5, 0.3438, 0.5, 0.3125, 0.5, 0.3125, 0.5, 0.3438, 0.5, 0.75, 0.5, 0.7188, 0.5, 0.7188, 0.5, 0.75, 0.5, 0.3125, 0.5, 0.2812, 0.5, 0.2812, 0.5, 0.3125, 0.5, 0.7188, 0.5, 0.6875, 0.5, 0.6875, 0.5, 0.7188, 0.5, 0.2812, 0.5, 0.25, 0.5, 0.25, 0.5, 0.2812, 0.5, 0.2188, 0.5, 0.1875, 0.5, 0.2188, 0.5, 0.0, 1.0, 0.03125, 1.0, 0.0, 1.0, 0.4062, 1.0, 0.4375, 1.0, 0.4062, 1.0, 0.8125, 1.0, 0.8438, 1.0, 0.8125, 1.0, 0.375, 1.0, 0.4062, 1.0, 0.375, 1.0, 0.7812, 1.0, 0.8125, 1.0, 0.7812, 1.0, 0.3438, 1.0, 0.375, 1.0, 0.3438, 1.0, 0.75, 1.0, 0.7812, 1.0, 0.75, 1.0, 0.3125, 1.0, 0.3438, 1.0, 0.3125, 1.0, 0.7188, 1.0, 0.75, 1.0, 0.7188, 1.0, 0.2812, 1.0, 0.3125, 1.0, 0.2812, 1.0, 0.6875, 1.0, 0.7188, 1.0, 0.6875, 1.0, 0.25, 1.0, 0.2812, 1.0, 0.25, 1.0, 0.6562, 1.0, 0.6875, 1.0, 0.6562, 1.0, 0.2188, 1.0, 0.25, 1.0, 0.2188, 1.0, 0.625, 1.0, 0.6562, 1.0, 0.625, 1.0, 0.1875, 1.0, 0.2188, 1.0, 0.1875, 1.0, 0.5938, 1.0, 0.625, 1.0, 0.5938, 1.0, 0.1562, 1.0, 0.1875, 1.0, 0.1562, 1.0, 0.5625, 1.0, 0.5938, 1.0, 0.5625, 1.0, 0.9688, 1.0, 1.0, 1.0, 0.9688, 1.0, 0.125, 1.0, 0.1562, 1.0, 0.125, 1.0, 0.5312, 1.0, 0.5625, 1.0, 0.5312, 1.0, 0.9375, 1.0, 0.9688, 1.0, 0.9375, 1.0, 0.09375, 1.0, 0.125, 1.0, 0.09375, 1.0, 0.5, 1.0, 0.5312, 1.0, 0.5, 1.0, 0.9062, 1.0, 0.9375, 1.0, 0.9062, 1.0, 0.0625, 1.0, 0.09375, 1.0, 0.0625, 1.0, 0.4688, 1.0, 0.5, 1.0, 0.4688, 1.0, 0.875, 1.0, 0.9062, 1.0, 0.875, 1.0, 0.03125, 1.0, 0.0625, 1.0, 0.03125, 1.0, 0.4375, 1.0, 0.4688, 1.0, 0.4375, 1.0, 0.6562, 0.5, 0.625, 0.5, 0.6562, 0.5, 0.25, 0.5, 0.2188, 0.5, 0.25, 0.5, 0.6875, 0.5, 0.6562, 0.5, 0.6875, 0.5, 0.2812, 0.5, 0.25, 0.5, 0.2812, 0.5, 0.7188, 0.5, 0.6875, 0.5, 0.7188, 0.5, 0.3125, 0.5, 0.2812, 0.5, 0.3125, 0.5, 0.75, 0.5, 0.7188, 0.5, 0.75, 0.5, 0.3438, 0.5, 0.3125, 0.5, 0.3438, 0.5, 0.7812, 0.5, 0.75, 0.5, 0.7812, 0.5, 0.375, 0.5, 0.3438, 0.5, 0.375, 0.5, 0.8125, 0.5, 0.7812, 0.5, 0.8125, 0.5, 0.4062, 0.5, 0.375, 0.5, 0.4062, 0.5, 0.8438, 0.5, 0.8125, 0.5, 0.8438, 0.5, 0.4375, 0.5, 0.4062, 0.5, 0.4375, 0.5, 0.03125, 0.5, 0.0, 0.5, 0.03125, 0.5, 0.875, 0.5, 0.8438, 0.5, 0.875, 0.5, 0.4688, 0.5, 0.4375, 0.5, 0.4688, 0.5, 0.0625, 0.5, 0.03125, 0.5, 0.0625, 0.5, 0.9062, 0.5, 0.875, 0.5, 0.9062, 0.5, 0.5, 0.5, 0.4688, 0.5, 0.5, 0.5, 0.09375, 0.5, 0.0625, 0.5, 0.09375, 0.5, 0.9375, 0.5, 0.9062, 0.5, 0.9375, 0.5, 0.5312, 0.5, 0.5, 0.5, 0.5312, 0.5, 0.125, 0.5, 0.09375, 0.5, 0.125, 0.5, 0.9688, 0.5, 0.9375, 0.5, 0.9688, 0.5, 0.5625, 0.5, 0.5312, 0.5, 0.5625, 0.5, 0.1562, 0.5, 0.125, 0.5, 0.1562, 0.5, 1.0, 0.5, 0.9688, 0.5, 1.0, 0.5, 0.9375, 0.6252, 0.9375, 0.7504, 0.9062, 0.7504, 0.9062, 0.6252, 0.625, 0.5, 0.5938, 0.5, 0.625, 0.5, 0.1875, 0.5, 0.1562, 0.5, 0.1875, 0.5, 0.9062, 0.6252, 0.9062, 0.7504, 0.875, 0.7504, 0.875, 0.6252, 0.875, 0.6252, 0.875, 0.7504, 0.8438, 0.7504, 0.8438, 0.6252, 0.8438, 0.6252, 0.8438, 0.7504, 0.8125, 0.7504, 0.8125, 0.6252, 0.8125, 0.6252, 0.8125, 0.7504, 0.7812, 0.7504, 0.7812, 0.6252, 0.7812, 0.6252, 0.7812, 0.7504, 0.75, 0.7504, 0.75, 0.6252, 0.75, 0.6252, 0.75, 0.7504, 0.7188, 0.7504, 0.7188, 0.6252, 0.7188, 0.6252, 0.7188, 0.7504, 0.6875, 0.7504, 0.6875, 0.6252, 0.6875, 0.6252, 0.6875, 0.7504, 0.6562, 0.7504, 0.6562, 0.6252, 0.6562, 0.6252, 0.6562, 0.7504, 0.625, 0.7504, 0.625, 0.6252, 0.625, 0.6252, 0.625, 0.7504, 0.5938, 0.7504, 0.5938, 0.6252, 0.5938, 0.6252, 0.5938, 0.7504, 0.5625, 0.7504, 0.5625, 0.6252, 0.5625, 0.6252, 0.5625, 0.7504, 0.5312, 0.7504, 0.5312, 0.6252, 0.0, 0.6252, 0.0, 0.7504, 0.0, 0.7504, 0.0, 0.6252, 0.5, 0.6252, 0.5, 0.7504, 0.4687, 0.7504, 0.4687, 0.6252, 0.4687, 0.6252, 0.4687, 0.7504, 0.4375, 0.7504, 0.4375, 0.6252, 0.4375, 0.6252, 0.4375, 0.7504, 0.4062, 0.7504, 0.4062, 0.6252, 0.4062, 0.6252, 0.4062, 0.7504, 0.375, 0.7504, 0.375, 0.6252, 0.375, 0.6252, 0.375, 0.7504, 0.3438, 0.7504, 0.3437, 0.6252, 0.3437, 0.6252, 0.3438, 0.7504, 0.3125, 0.7504, 0.3125, 0.6252, 0.3125, 0.6252, 0.3125, 0.7504, 0.2813, 0.7504, 0.2812, 0.6252, 0.2812, 0.6252, 0.2813, 0.7504, 0.25, 0.7504, 0.25, 0.6252, 0.25, 0.6252, 0.25, 0.7504, 0.2188, 0.7504, 0.2187, 0.6252, 0.2187, 0.6252, 0.2188, 0.7504, 0.1875, 0.7504, 0.1875, 0.6252, 0.1875, 0.6252, 0.1875, 0.7504, 0.1562, 0.7504, 0.1562, 0.6252, 0.1562, 0.6252, 0.1562, 0.7504, 0.125, 0.7504, 0.125, 0.6252, 0.125, 0.6252, 0.125, 0.7504, 0.09375, 0.7504, 0.09375, 0.6252, 0.09375, 0.6252, 0.09375, 0.7504, 0.0625, 0.7504, 0.0625, 0.6252, 0.0625, 0.6252, 0.0625, 0.7504, 0.03125, 0.7504, 0.03125, 0.6252, 0.03125, 0.6252, 0.03125, 0.7504, 0.0, 0.7504, 0.0, 0.6252, 0.9688, 0.6252, 0.9688, 0.7504, 0.9375, 0.7504, 0.9375, 0.6252, 0.5312, 0.6252, 0.5312, 0.7504, 0.5312, 0.7504, 0.5312, 0.6252, 1.0, 0.5, 1.0, 0.6252, 0.9688, 0.6252, 0.9688, 0.5, 0.9688, 0.5, 0.9688, 0.6252, 0.9375, 0.6252, 0.9375, 0.5, 0.03125, 0.5, 0.03125, 0.6252, 0.0, 0.6252, 0.0, 0.5, 0.0625, 0.5, 0.0625, 0.6252, 0.03125, 0.6252, 0.03125, 0.5, 0.09375, 0.5, 0.09375, 0.6252, 0.0625, 0.6252, 0.0625, 0.5, 0.125, 0.5, 0.125, 0.6252, 0.09375, 0.6252, 0.09375, 0.5, 0.1562, 0.5, 0.1562, 0.6252, 0.125, 0.6252, 0.125, 0.5, 0.1875, 0.5, 0.1875, 0.6252, 0.1562, 0.6252, 0.1562, 0.5, 0.2188, 0.5, 0.2187, 0.6252, 0.1875, 0.6252, 0.1875, 0.5, 0.25, 0.5, 0.25, 0.6252, 0.2187, 0.6252, 0.2188, 0.5, 0.2812, 0.5, 0.2812, 0.6252, 0.25, 0.6252, 0.25, 0.5, 0.3125, 0.5, 0.3125, 0.6252, 0.2812, 0.6252, 0.2812, 0.5, 0.3438, 0.5, 0.3437, 0.6252, 0.3125, 0.6252, 0.3125, 0.5, 0.375, 0.5, 0.375, 0.6252, 0.3437, 0.6252, 0.3438, 0.5, 0.4062, 0.5, 0.4062, 0.6252, 0.375, 0.6252, 0.375, 0.5, 0.4375, 0.5, 0.4375, 0.6252, 0.4062, 0.6252, 0.4062, 0.5, 0.4688, 0.5, 0.4687, 0.6252, 0.4375, 0.6252, 0.4375, 0.5, 0.5, 0.5, 0.5, 0.6252, 0.4687, 0.6252, 0.4688, 0.5, 0.5312, 0.5, 0.5312, 0.6252, 0.5, 0.6252, 0.5, 0.5, 0.5625, 0.5, 0.5625, 0.6252, 0.5312, 0.6252, 0.5312, 0.5, 0.5938, 0.5, 0.5938, 0.6252, 0.5625, 0.6252, 0.5625, 0.5, 0.625, 0.5, 0.625, 0.6252, 0.5938, 0.6252, 0.5938, 0.5, 0.6562, 0.5, 0.6562, 0.6252, 0.625, 0.6252, 0.625, 0.5, 0.6875, 0.5, 0.6875, 0.6252, 0.6562, 0.6252, 0.6562, 0.5, 0.7188, 0.5, 0.7188, 0.6252, 0.6875, 0.6252, 0.6875, 0.5, 0.75, 0.5, 0.75, 0.6252, 0.7188, 0.6252, 0.7188, 0.5, 0.7812, 0.5, 0.7812, 0.6252, 0.75, 0.6252, 0.75, 0.5, 0.8125, 0.5, 0.8125, 0.6252, 0.7812, 0.6252, 0.7812, 0.5, 0.8438, 0.5, 0.8438, 0.6252, 0.8125, 0.6252, 0.8125, 0.5, 0.875, 0.5, 0.875, 0.6252, 0.8438, 0.6252, 0.8438, 0.5, 0.9062, 0.5, 0.9062, 0.6252, 0.875, 0.6252, 0.875, 0.5, 0.9375, 0.5, 0.9375, 0.6252, 0.9062, 0.6252, 0.9062, 0.5, 0.7188, 0.5, 0.7188, 0.5, 0.7188, 0.5, 0.7188, 0.5, 0.75, 0.5, 0.7188, 0.5, 0.7188, 0.5, 0.75, 0.5, 0.9688, 0.6252, 1.0, 0.6252, 0.9688, 0.6252, 0.5312, 0.7504, 0.5, 0.7504, 0.5312, 0.7504, 0.5, 0.6252, 0.5312, 0.6252, 0.5, 0.6252, 0.5, 0.7504, 0.5, 0.6252, 0.5, 0.6252, 0.5, 0.7504, 1.0, 0.7504, 0.9688, 0.7504, 1.0, 0.7504, 0.9688, 0.7504, 0.9688, 0.6252, 0.9688, 0.6252, 0.9688, 0.7504, 0.75, 0.5, 0.7812, 0.5, 0.7812, 0.5, 0.75, 0.5, 0.7812, 0.5, 0.75, 0.5, 0.75, 0.5, 0.7812, 0.5, 0.75, 0.5, 0.7812, 0.5, 0.7812, 0.5, 0.75, 0.5, 0.7188, 0.5, 0.7188, 0.5, 0.7188, 0.5, 0.7188, 0.5, 0.75, 0.5, 0.7188, 0.5, 0.7188, 0.5, 0.75, 0.5, 0.7188, 0.5, 0.75, 0.5, 0.75, 0.5, 0.7188, 0.5, 0.7812, 0.5, 0.75, 0.5, 0.75, 0.5, 0.7812, 0.5, 0.7812, 0.5, 0.75, 0.5, 0.75, 0.5, 0.7812, 0.5, 0.75, 0.5, 0.7188, 0.5, 0.7188, 0.5, 0.75, 0.5, 0.75, 0.5, 0.7188, 0.5, 0.7188, 0.5, 0.75, 0.5, 0.7188, 0.5, 0.7188, 0.5, 0.7188, 0.5, 0.7188, 0.5, 0.7812, 0.5, 0.7812, 0.5, 0.7812, 0.5, 0.7812, 0.5, 0.7188, 0.5, 0.75, 0.5, 0.75, 0.5, 0.7188, 0.5, 0.7812, 0.5, 0.7812, 0.5, 0.7812, 0.5, 0.7812, 0.5])
me_cylinder.update()

# ---- objects
ob_cylinder = bpy.data.objects.new('Cylinder', me_cylinder)

# ---- transforms, parenting, visibility, modifiers, constraints
ob_cylinder.location = (0.0, 0.0, 0.0)
ob_cylinder.rotation_euler = (-0.0, -1.571, 0.0)
ob_cylinder.scale = (1.0, 1.0, 4.551)

# ---- collection membership
col_collection.objects.link(ob_cylinder)

# ---- scene / render settings (as saved in the file)
scene.frame_start = 1; scene.frame_end = 250; scene.frame_set(1)
scene.render.engine = 'CYCLES'
scene.cycles.sampling_pattern = 'TABULATED_SOBOL'
scene.eevee.ray_tracing_options.trace_max_roughness = 0.0
bpy.context.view_layer.update()

# ---- added for rendering (the .blend has no active camera and no usable light): camera, sun
cam_auto = bpy.data.cameras.new('AutoCamera')
cam_auto.lens = 50.0
cam_auto.sensor_width = 36.0
cam_auto.clip_end = 1000.0
ob_auto_camera = bpy.data.objects.new('AutoCamera', cam_auto)
scene.collection.objects.link(ob_auto_camera)
ob_auto_camera.location = (19.6664, -22.6778, 16.074)
ob_auto_camera.rotation_euler = (1.09748, -7.21219e-08, 0.694738)
scene.camera = ob_auto_camera
light_auto_sun = bpy.data.lights.new('AutoSun', 'SUN')
light_auto_sun.energy = 3.0
light_auto_sun.angle = 0.0523599
ob_auto_sun = bpy.data.objects.new('AutoSun', light_auto_sun)
scene.collection.objects.link(ob_auto_sun)
ob_auto_sun.rotation_euler = (0.872665, 0.174533, 0.523599)
bpy.context.view_layer.update()
